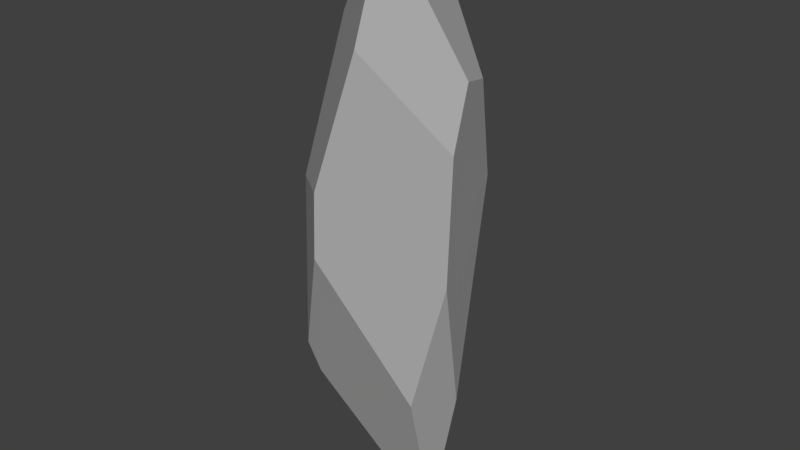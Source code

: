 # Source: crystal.blend  (saved by Blender 2.78.0; exported with 4.5.12 LTS)
import bpy
from mathutils import Matrix  # noqa: F401  (used for matrix-valued properties, if any)

bpy.ops.wm.read_factory_settings(use_empty=True)
scene = bpy.context.scene
scene.name = 'Scene'

# ---- collections
col_collection_1 = bpy.data.collections.new('Collection 1'); scene.collection.children.link(col_collection_1)

# ---- materials (node trees are filled in below, after node groups)
mat_crystalmat = bpy.data.materials.new('CrystalMat')
mat_crystalmat.alpha_threshold = 0.0
mat_crystalmat.use_transparent_shadow = False
mat_crystalmat.diffuse_color = (0.4, 0.4, 0.4, 1.0)
mat_crystalmat.specular_color = (0.9, 0.9, 0.9)
mat_crystalmat.roughness = 0.5
mat_crystalmat.specular_intensity = 0.0

# ---- material node trees

# ---- world
world_world = bpy.data.worlds.new('World'); scene.world = world_world
world_world.color = (0.05088, 0.05088, 0.05088)
world_world.use_sun_shadow = False
world_world.sun_shadow_jitter_overblur = 0.0
world_world.cycles.sampling_method = 'MANUAL'

# ---- meshes
me_untitled = bpy.data.meshes.new('Untitled')
me_untitled.from_pydata([(5.153, 0.4801, -38.57), (2.489, 3.674, -34.22), (10.95, -3.941, -3.412), (9.959, -0.07766, -21.48), (7.495, -1.497, -38.41), (-2.334, -11.98, -0.6093), (7.373, -1.902, -38.39), (4.818, -1.899, -38.43), (8.089, -6.846, -19.72), (10.75, -2.932, 12.96), (-2.46, -11.49, 7.682), (1.062, -8.147, 24.41), (9.914, 0.5858, 20.47), (-0.2217, -1.639, 37.68), (-1.402, -0.1539, 38.61), (-4.145, 3.727, -24.58), (-8.24, -7.73, -16.57), (-7.382, -6.46, -21.34), (-6.161, 10.46, 13.15), (-9.865, -5.309, 5.624), (-9.725, 2.148, 24.65), (3.074, 11.2, 3.983), (8.229, 7.311, 6.524), (8.896, 4.731, 19.49), (2.267, 7.798, 27.95), (-1.287, 12.24, 15.48)], [], [(2, 5, 8), (4, 0, 1, 3), (5, 10, 19, 16), (7, 0, 4, 6), (8, 6, 4, 3, 2), (16, 17, 8, 5), (11, 9, 12, 13), (9, 22, 23, 12), (1, 7, 17, 15), (19, 10, 11, 20), (18, 15, 16, 19), (25, 21, 1, 15, 18), (18, 20, 24, 25), (24, 12, 23), (25, 23, 22, 21), (11, 13, 14, 20), (24, 14, 13, 12), (20, 14, 24), (25, 24, 23), (9, 2, 3, 22), (9, 10, 5, 2), (9, 11, 10), (19, 20, 18), (15, 17, 16), (1, 0, 7), (21, 22, 3, 1), (7, 6, 8, 17)])
me_untitled.polygons.foreach_set('use_smooth', [0, 1, 0, 0, 1, 1, 1, 0, 1, 1, 1, 1, 1, 1, 1, 1, 1, 1, 1, 0, 0, 0, 1, 1, 1, 1, 1])
_k = set([(0, 1), (1, 3), (1, 7), (1, 15), (1, 21), (3, 4), (6, 8), (7, 17), (11, 13), (11, 20), (12, 13), (13, 14), (14, 20), (14, 24), (15, 17), (15, 18), (16, 17), (18, 19), (18, 20), (18, 25), (19, 20), (21, 22), (21, 25), (23, 24), (24, 25)])
me_untitled.attributes.new('sharp_edge', 'BOOLEAN', 'EDGE').data.foreach_set('value', [ (min(e.vertices), max(e.vertices)) in _k for e in me_untitled.edges])
_uv = me_untitled.uv_layers.new(name='UVChannel_1')
_uv.uv.foreach_set('vector', [0.3393, 0.4508, 0.1586, 0.4503, 0.3382, 0.2577, 0.4538, 0.05999, 0.4895, 0.06132, 0.5332, 0.1181, 0.4243, 0.2553, 0.1586, 0.4503, 0.15, 0.5474, 0.03948, 0.5282, 0.06901, 0.2679, 0.3575, 0.03094, 0.3685, 0.005295, 0.3886, 0.0346, 0.386, 0.03877, 0.3382, 0.2577, 0.4489, 0.05901, 0.4538, 0.05999, 0.4243, 0.2553, 0.3393, 0.4508, 0.1442, 0.2462, 0.169, 0.1938, 0.3382, 0.2577, 0.1586, 0.4503, 0.1733, 0.7477, 0.3177, 0.6383, 0.3327, 0.7338, 0.1874, 0.9191, 0.3177, 0.6383, 0.4463, 0.5887, 0.3982, 0.733, 0.3327, 0.7338, 0.2777, 0.0005, 0.3575, 0.03094, 0.169, 0.1938, 0.1583, 0.06475, 0.03948, 0.5282, 0.15, 0.5474, 0.1733, 0.7477, 0.0005, 0.7642, 0.6198, 0.6754, 0.6081, 0.2305, 0.7633, 0.2969, 0.7885, 0.5552, 0.557, 0.7056, 0.5189, 0.5691, 0.5332, 0.1181, 0.6081, 0.2305, 0.6198, 0.6754, 0.6198, 0.6754, 0.7039, 0.8217, 0.5512, 0.864, 0.557, 0.7056, 0.3443, 0.8833, 0.3327, 0.7338, 0.3775, 0.7579, 0.557, 0.7056, 0.3982, 0.733, 0.4463, 0.5887, 0.5189, 0.5691, 0.1733, 0.7477, 0.123, 0.9124, 0.1021, 0.9252, 0.0005, 0.7642, 0.3443, 0.8833, 0.1954, 0.9417, 0.1874, 0.9191, 0.3327, 0.7338, 0.7039, 0.8217, 0.6361, 0.9995, 0.5512, 0.864, 0.557, 0.7056, 0.4715, 0.8419, 0.3982, 0.733, 0.3177, 0.6383, 0.3393, 0.4508, 0.4243, 0.2553, 0.4463, 0.5887, 0.3177, 0.6383, 0.15, 0.5474, 0.1586, 0.4503, 0.3393, 0.4508, 0.3177, 0.6383, 0.1733, 0.7477, 0.15, 0.5474, 0.7885, 0.5552, 0.7463, 0.7883, 0.6198, 0.6754, 0.6081, 0.2305, 0.7367, 0.2454, 0.7633, 0.2969, 0.2777, 0.0005, 0.3474, 0.004919, 0.3575, 0.03094, 0.5189, 0.5691, 0.4463, 0.5887, 0.4243, 0.2553, 0.5332, 0.1181, 0.3575, 0.03094, 0.386, 0.03877, 0.3382, 0.2577, 0.169, 0.1938])
me_untitled.materials.append(mat_crystalmat)
me_untitled.use_remesh_preserve_volume = False
me_untitled.use_remesh_preserve_attributes = False
me_untitled.use_mirror_vertex_groups = False
me_untitled.update()
me_untitled.normals_split_custom_set([tuple(v) for v in zip(*[iter([0.526, -0.8485, 0.05874, 0.526, -0.8485, 0.05874, 0.526, -0.8485, 0.05874, 0.6433, 0.7495, -0.1564, 0.6433, 0.7495, -0.1564, 0.6434, 0.7493, -0.1568, 0.6436, 0.749, -0.1573, -0.6462, -0.7623, 0.03584, -0.6462, -0.7623, 0.03584, -0.6462, -0.7623, 0.03584, -0.6462, -0.7623, 0.03584, 0.01467, -0.06259, -0.9979, 0.01467, -0.06259, -0.9979, 0.01467, -0.06259, -0.9979, 0.01467, -0.06259, -0.9979, 0.9496, -0.292, -0.1142, 0.9496, -0.292, -0.1142, 0.9496, -0.292, -0.1142, 0.9496, -0.292, -0.1142, 0.9496, -0.292, -0.1142, 0.002582, -0.9661, -0.2582, 0.002604, -0.9663, -0.2573, 0.002612, -0.9664, -0.257, 0.002582, -0.9661, -0.2582, 0.7319, -0.5814, 0.3554, 0.7319, -0.5814, 0.3554, 0.7319, -0.5814, 0.3554, 0.7319, -0.5814, 0.3554, 0.9713, 0.2377, -0.002709, 0.9713, 0.2377, -0.002709, 0.9713, 0.2377, -0.002709, 0.9713, 0.2377, -0.002709, -0.8211, 0.08171, -0.5648, -0.8215, 0.08167, -0.5643, -0.8211, 0.08171, -0.5648, -0.8211, 0.08171, -0.5648, -0.6599, -0.6979, 0.2784, -0.6599, -0.6979, 0.2784, -0.6599, -0.6979, 0.2784, -0.6599, -0.6979, 0.2784, -0.957, 0.2723, -0.09975, -0.957, 0.2723, -0.09975, -0.957, 0.2723, -0.09975, -0.957, 0.2723, -0.09975, -0.2575, 0.9488, -0.183, -0.2575, 0.9488, -0.183, -0.2575, 0.9488, -0.183, -0.2575, 0.9488, -0.183, -0.2575, 0.9488, -0.183, -0.4789, 0.775, 0.4123, -0.4788, 0.7749, 0.4127, -0.4788, 0.7749, 0.4128, -0.4789, 0.775, 0.4123, 0.799, 0.3166, 0.5113, 0.799, 0.3166, 0.5113, 0.799, 0.3166, 0.5113, 0.5529, 0.8222, 0.1352, 0.5529, 0.8222, 0.1352, 0.5529, 0.8222, 0.1352, 0.5529, 0.8222, 0.1352, -0.6599, -0.6979, 0.2784, -0.6599, -0.6979, 0.2784, -0.6599, -0.6979, 0.2784, -0.6599, -0.6979, 0.2784, 0.799, 0.3166, 0.5113, 0.799, 0.3166, 0.5113, 0.799, 0.3166, 0.5113, 0.799, 0.3166, 0.5113, -0.4788, 0.7749, 0.4127, -0.4787, 0.7747, 0.4132, -0.4788, 0.7749, 0.4128, 0.5529, 0.8222, 0.1352, 0.5529, 0.8222, 0.1352, 0.5529, 0.8222, 0.1352, 0.9713, 0.2377, -0.002709, 0.9713, 0.2377, -0.002709, 0.9713, 0.2377, -0.002709, 0.9713, 0.2377, -0.002709, 0.526, -0.8485, 0.05874, 0.526, -0.8485, 0.05874, 0.526, -0.8485, 0.05874, 0.526, -0.8485, 0.05874, 0.526, -0.8485, 0.05874, 0.526, -0.8485, 0.05874, 0.526, -0.8485, 0.05874, -0.957, 0.2723, -0.09975, -0.957, 0.2723, -0.09975, -0.957, 0.2723, -0.09975, -0.957, 0.2723, -0.09975, -0.957, 0.2723, -0.09975, -0.957, 0.2723, -0.09975, -0.8213, 0.08169, -0.5647, -0.8221, 0.08161, -0.5634, -0.8216, 0.08166, -0.5641, 0.6437, 0.7489, -0.1575, 0.6437, 0.7489, -0.1575, 0.6436, 0.7491, -0.1572, 0.6434, 0.7493, -0.1567, 0.002637, -0.9667, -0.2561, 0.002637, -0.9667, -0.2561, 0.002612, -0.9664, -0.257, 0.002604, -0.9663, -0.2573])] * 3)])

# ---- objects
ob_crystalcomp = bpy.data.objects.new('CrystalComp', me_untitled)

# ---- transforms, parenting, visibility, modifiers, constraints
ob_crystalcomp.location = (-0.004541, 0.0004566, 0.03853)
ob_crystalcomp.rotation_euler = (-2.186e-07, 0.0, 0.0)
ob_crystalcomp.scale = (0.01, 0.01, 0.01)
ob_crystalcomp.color = (0.8, 0.8, 0.8, 1.0)
ob_crystalcomp.lineart.crease_threshold = 0.0

# ---- collection membership
col_collection_1.objects.link(ob_crystalcomp)

# ---- scene / render settings (as saved in the file)
scene.frame_start = 1; scene.frame_end = 250; scene.frame_set(1)
scene.render.engine = 'BLENDER_EEVEE_NEXT'
scene.render.resolution_percentage = 50
scene.render.fps = 30
scene.render.dither_intensity = 0.0
scene.cycles.use_denoising = False
scene.cycles.samples = 128
scene.cycles.sampling_pattern = 'TABULATED_SOBOL'
scene.cycles.light_sampling_threshold = 0.0
scene.cycles.use_adaptive_sampling = False
scene.cycles.use_light_tree = False
scene.cycles.blur_glossy = 0.0
scene.cycles.sample_clamp_indirect = 0.0
scene.view_settings.view_transform = 'Standard'
bpy.context.view_layer.update()

# ---- added for rendering (the .blend has no active camera and no usable light): camera, sun
cam_auto = bpy.data.cameras.new('AutoCamera')
cam_auto.lens = 50.0
cam_auto.sensor_width = 36.0
cam_auto.clip_end = 1000.0
ob_auto_camera = bpy.data.objects.new('AutoCamera', cam_auto)
scene.collection.objects.link(ob_auto_camera)
ob_auto_camera.location = (0.773721, -0.925655, 0.656949)
ob_auto_camera.rotation_euler = (1.09748, -7.21219e-08, 0.694738)
scene.camera = ob_auto_camera
light_auto_sun = bpy.data.lights.new('AutoSun', 'SUN')
light_auto_sun.energy = 3.0
light_auto_sun.angle = 0.0523599
ob_auto_sun = bpy.data.objects.new('AutoSun', light_auto_sun)
scene.collection.objects.link(ob_auto_sun)
ob_auto_sun.rotation_euler = (0.872665, 0.174533, 0.523599)
bpy.context.view_layer.update()
